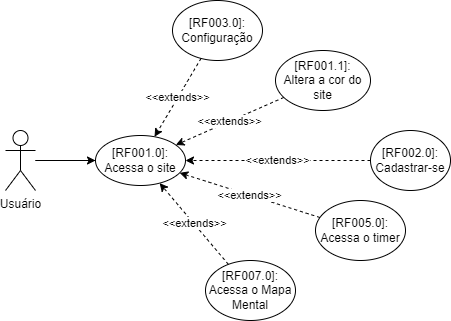

The diagram above was exported from draw.io. Its source (the exported page's mxGraphModel, read from the mxfile embedded in the PNG):
<mxGraphModel dx="2500" dy="934" grid="1" gridSize="10" guides="1" tooltips="1" connect="1" arrows="1" fold="1" page="1" pageScale="1" pageWidth="827" pageHeight="1169" math="0" shadow="0">
  <root>
    <mxCell id="0" />
    <mxCell id="1" parent="0" />
    <mxCell id="ERo9xOC2BZVoFTzyo0ig-45" value="" style="edgeStyle=orthogonalEdgeStyle;rounded=0;orthogonalLoop=1;jettySize=auto;html=1;" edge="1" parent="1" source="ERo9xOC2BZVoFTzyo0ig-1">
      <mxGeometry relative="1" as="geometry">
        <mxPoint x="-470" y="250" as="targetPoint" />
      </mxGeometry>
    </mxCell>
    <mxCell id="ERo9xOC2BZVoFTzyo0ig-1" value="Usuário" style="shape=umlActor;verticalLabelPosition=bottom;verticalAlign=top;html=1;outlineConnect=0;" vertex="1" parent="1">
      <mxGeometry x="-580" y="220" width="30" height="60" as="geometry" />
    </mxCell>
    <mxCell id="ERo9xOC2BZVoFTzyo0ig-2" value="&lt;span&gt;[RF001.0]:&lt;/span&gt;&lt;br&gt;Acessa o site" style="ellipse;whiteSpace=wrap;html=1;" vertex="1" parent="1">
      <mxGeometry x="-490" y="225" width="90" height="50" as="geometry" />
    </mxCell>
    <mxCell id="ERo9xOC2BZVoFTzyo0ig-3" value="" style="endArrow=classic;html=1;rounded=0;" edge="1" parent="1" source="ERo9xOC2BZVoFTzyo0ig-1" target="ERo9xOC2BZVoFTzyo0ig-2">
      <mxGeometry width="50" height="50" relative="1" as="geometry">
        <mxPoint x="440" y="550" as="sourcePoint" />
        <mxPoint x="490" y="500" as="targetPoint" />
      </mxGeometry>
    </mxCell>
    <mxCell id="ERo9xOC2BZVoFTzyo0ig-32" value="&lt;span&gt;[RF001.1]:&lt;/span&gt;&lt;br&gt;Altera a cor do site" style="ellipse;whiteSpace=wrap;html=1;" vertex="1" parent="1">
      <mxGeometry x="-310" y="140" width="95" height="60" as="geometry" />
    </mxCell>
    <mxCell id="ERo9xOC2BZVoFTzyo0ig-33" value="&amp;lt;&amp;lt;extends&amp;gt;&amp;gt;" style="endArrow=classic;html=1;rounded=0;dashed=1;" edge="1" parent="1" source="ERo9xOC2BZVoFTzyo0ig-32" target="ERo9xOC2BZVoFTzyo0ig-2">
      <mxGeometry width="50" height="50" relative="1" as="geometry">
        <mxPoint x="-281.511928764211" y="310.24767491133866" as="sourcePoint" />
        <mxPoint x="-394.7481690596833" y="271.81412712594397" as="targetPoint" />
      </mxGeometry>
    </mxCell>
    <mxCell id="ERo9xOC2BZVoFTzyo0ig-35" value="&lt;span&gt;[RF002.0]:&lt;/span&gt;&lt;br&gt;Cadastrar-se" style="ellipse;whiteSpace=wrap;html=1;" vertex="1" parent="1">
      <mxGeometry x="-215" y="220" width="80" height="60" as="geometry" />
    </mxCell>
    <mxCell id="ERo9xOC2BZVoFTzyo0ig-36" value="&amp;lt;&amp;lt;extends&amp;gt;&amp;gt;" style="endArrow=classic;html=1;rounded=0;dashed=1;" edge="1" parent="1" source="ERo9xOC2BZVoFTzyo0ig-35" target="ERo9xOC2BZVoFTzyo0ig-2">
      <mxGeometry width="50" height="50" relative="1" as="geometry">
        <mxPoint x="-188.0376461528382" y="316.2067209399563" as="sourcePoint" />
        <mxPoint x="-380" y="269.9999999999998" as="targetPoint" />
      </mxGeometry>
    </mxCell>
    <mxCell id="ERo9xOC2BZVoFTzyo0ig-37" value="&lt;span&gt;[RF005.0]:&lt;br&gt;&lt;/span&gt;Acessa o timer" style="ellipse;whiteSpace=wrap;html=1;" vertex="1" parent="1">
      <mxGeometry x="-270" y="290" width="90" height="60" as="geometry" />
    </mxCell>
    <mxCell id="ERo9xOC2BZVoFTzyo0ig-38" value="&lt;span&gt;[RF007.0]:&lt;br&gt;&lt;/span&gt;Acessa o Mapa Mental" style="ellipse;whiteSpace=wrap;html=1;" vertex="1" parent="1">
      <mxGeometry x="-380" y="350" width="90" height="60" as="geometry" />
    </mxCell>
    <mxCell id="ERo9xOC2BZVoFTzyo0ig-39" value="&lt;span&gt;[RF003.0]:&lt;br&gt;&lt;/span&gt;Configuração" style="ellipse;whiteSpace=wrap;html=1;" vertex="1" parent="1">
      <mxGeometry x="-413" y="90" width="90" height="60" as="geometry" />
    </mxCell>
    <mxCell id="ERo9xOC2BZVoFTzyo0ig-40" value="&amp;lt;&amp;lt;extends&amp;gt;&amp;gt;" style="endArrow=classic;html=1;rounded=0;dashed=1;" edge="1" parent="1" source="ERo9xOC2BZVoFTzyo0ig-39" target="ERo9xOC2BZVoFTzyo0ig-2">
      <mxGeometry width="50" height="50" relative="1" as="geometry">
        <mxPoint x="-195.7749385173703" y="239.99589796191435" as="sourcePoint" />
        <mxPoint x="-350" y="219.99999999999977" as="targetPoint" />
      </mxGeometry>
    </mxCell>
    <mxCell id="ERo9xOC2BZVoFTzyo0ig-41" value="&amp;lt;&amp;lt;extends&amp;gt;&amp;gt;" style="endArrow=classic;html=1;rounded=0;dashed=1;" edge="1" parent="1" source="ERo9xOC2BZVoFTzyo0ig-37" target="ERo9xOC2BZVoFTzyo0ig-2">
      <mxGeometry width="50" height="50" relative="1" as="geometry">
        <mxPoint x="-269.1125905528363" y="493.05347462482996" as="sourcePoint" />
        <mxPoint x="-440" y="279.9999999999998" as="targetPoint" />
      </mxGeometry>
    </mxCell>
    <mxCell id="ERo9xOC2BZVoFTzyo0ig-42" value="&amp;lt;&amp;lt;extends&amp;gt;&amp;gt;" style="endArrow=classic;html=1;rounded=0;dashed=1;" edge="1" parent="1" source="ERo9xOC2BZVoFTzyo0ig-38" target="ERo9xOC2BZVoFTzyo0ig-2">
      <mxGeometry width="50" height="50" relative="1" as="geometry">
        <mxPoint x="-380.0039127109727" y="450.0031123556503" as="sourcePoint" />
        <mxPoint x="-480" y="299.9999999999998" as="targetPoint" />
      </mxGeometry>
    </mxCell>
  </root>
</mxGraphModel>